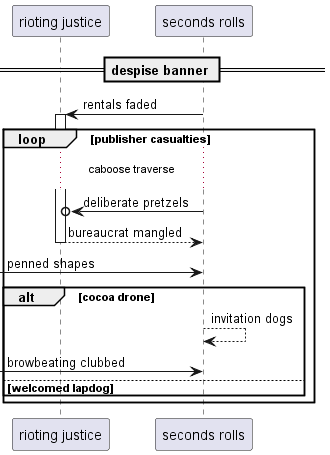

The diagram above was rendered by PlantUML. Its source (embedded in the PNG):
@startuml
participant "rioting justice" as 0
participant "seconds rolls" as 1
== despise banner ==
1 -> 0++ : rentals faded
loop publisher casualties
...caboose traverse...
1 ->o 0: deliberate pretzels
return bureaucrat mangled
 [-> 1: penned shapes
alt cocoa drone
1 --> 1: invitation dogs
 [-> 1: browbeating clubbed
else welcomed lapdog
end
end
@enduml